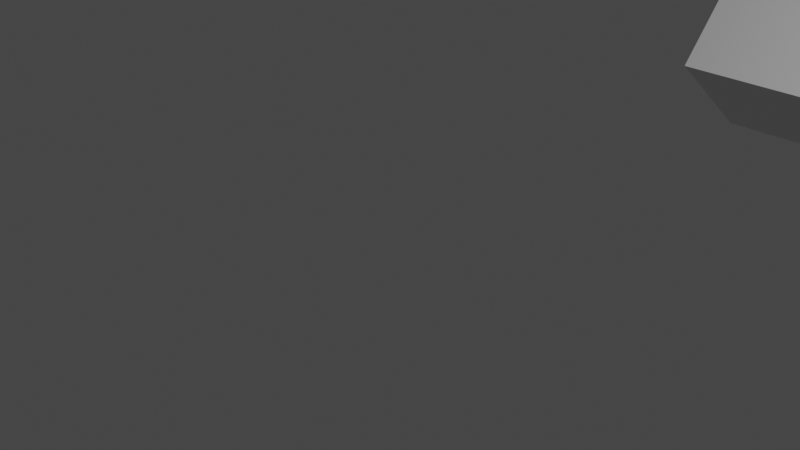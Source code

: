 # Source: 20210713_graph_editor_handles_after_key_snap_flatten_handles_0001.blend  (saved by Blender 2.93.20; exported with 4.5.12 LTS)
import bpy
from mathutils import Matrix  # noqa: F401  (used for matrix-valued properties, if any)

bpy.ops.wm.read_factory_settings(use_empty=True)
scene = bpy.context.scene
scene.name = 'Scene'

# ---- collections
col_collection = bpy.data.collections.new('Collection'); scene.collection.children.link(col_collection)

# ---- materials (node trees are filled in below, after node groups)
mat_material = bpy.data.materials.new('Material')
mat_material.alpha_threshold = 0.0
mat_material.use_transparent_shadow = False
mat_material.line_color = (0.0, 0.0, 0.0, 1.0)

# ---- material node trees
mat_material.use_nodes = True; mat_material.node_tree.nodes.clear()
_N = mat_material.node_tree.nodes; _L = mat_material.node_tree.links
n0 = _N.new('ShaderNodeOutputMaterial'); n0.name = 'Material Output'; n0.location = (300, 300)
n1 = _N.new('ShaderNodeBsdfPrincipled'); n1.name = 'Principled BSDF'; n1.location = (10, 300)
n1.distribution = 'GGX'
n1.subsurface_method = 'BURLEY'
n1.inputs[2].default_value = 0.4
n1.inputs[3].default_value = 1.45
n1.inputs[27].default_value = (0.0, 0.0, 0.0, 1.0)
n1.inputs[28].default_value = 1.0
_L.new(n1.outputs[0], n0.inputs[0])
n0.is_active_output = True

# ---- world
world_world = bpy.data.worlds.new('World'); scene.world = world_world
world_world.use_nodes = True; world_world.node_tree.nodes.clear()
_N = world_world.node_tree.nodes; _L = world_world.node_tree.links
n0 = _N.new('ShaderNodeOutputWorld'); n0.name = 'World Output'; n0.location = (300, 300)
n1 = _N.new('ShaderNodeBackground'); n1.name = 'Background'; n1.location = (10, 300)
n1.inputs[0].default_value = (0.05088, 0.05088, 0.05088, 1.0)
_L.new(n1.outputs[0], n0.inputs[0])
n0.is_active_output = True
world_world.color = (0.05088, 0.05088, 0.05088)
world_world.use_sun_shadow = False
world_world.sun_shadow_jitter_overblur = 0.0

# ---- cameras
cam_camera = bpy.data.cameras.new('Camera')
cam_camera.clip_end = 100.0
cam_camera.ortho_scale = 7.314

# ---- lights
light_light = bpy.data.lights.new('Light', 'POINT')
light_light.transmission_factor = 0.0
light_light.energy = 1000.0
light_light.shadow_soft_size = 0.1
light_light.shadow_maximum_resolution = 0.006
light_light.use_absolute_resolution = True

# ---- meshes
me_cube = bpy.data.meshes.new('Cube')
me_cube.from_pydata([(1.0, 1.0, 1.0), (1.0, 1.0, -1.0), (1.0, -1.0, 1.0), (1.0, -1.0, -1.0), (-1.0, 1.0, 1.0), (-1.0, 1.0, -1.0), (-1.0, -1.0, 1.0), (-1.0, -1.0, -1.0)], [], [(0, 4, 6, 2), (3, 2, 6, 7), (7, 6, 4, 5), (5, 1, 3, 7), (1, 0, 2, 3), (5, 4, 0, 1)])
_uv = me_cube.uv_layers.new(name='UVMap')
_uv.uv.foreach_set('vector', [0.625, 0.5, 0.875, 0.5, 0.875, 0.75, 0.625, 0.75, 0.375, 0.75, 0.625, 0.75, 0.625, 1.0, 0.375, 1.0, 0.375, 0.0, 0.625, 0.0, 0.625, 0.25, 0.375, 0.25, 0.125, 0.5, 0.375, 0.5, 0.375, 0.75, 0.125, 0.75, 0.375, 0.5, 0.625, 0.5, 0.625, 0.75, 0.375, 0.75, 0.375, 0.25, 0.625, 0.25, 0.625, 0.5, 0.375, 0.5])
me_cube.materials.append(mat_material)
me_cube.use_remesh_preserve_volume = False
me_cube.use_remesh_preserve_attributes = False
me_cube.use_mirror_vertex_groups = False
me_cube.update()

# ---- objects
ob_cube = bpy.data.objects.new('Cube', me_cube)
ob_light = bpy.data.objects.new('Light', light_light)
ob_camera = bpy.data.objects.new('Camera', cam_camera)

# ---- transforms, parenting, visibility, modifiers, constraints
ob_cube.location = (0.0, 8.0, 0.0)
ob_cube.rotation_euler = (-2.27, -0.0, 0.0)
ob_cube.lock_rotations_4d = False
ob_cube.empty_display_type = 'ARROWS'
ob_cube.lineart.crease_threshold = 0.0
ob_light.location = (4.076, 1.005, 5.904)
ob_light.rotation_euler = (0.6503, 0.05522, 1.866)
ob_light.lock_rotations_4d = False
ob_light.empty_display_type = 'ARROWS'
ob_light.color = (0.0, 0.0, 0.0, 0.0)
ob_light.lineart.crease_threshold = 0.0
ob_camera.location = (7.359, -6.926, 4.958)
ob_camera.rotation_euler = (1.109, 0.0, 0.8149)
ob_camera.lock_rotations_4d = False
ob_camera.empty_display_type = 'ARROWS'
ob_camera.color = (0.0, 0.0, 0.0, 0.0)
ob_camera.display_type = 'WIRE'
ob_camera.lineart.crease_threshold = 0.0

# ---- collection membership
col_collection.objects.link(ob_cube)
col_collection.objects.link(ob_light)
col_collection.objects.link(ob_camera)

# ---- scene / render settings (as saved in the file)
scene.camera = ob_camera
scene.frame_start = 1; scene.frame_end = 60; scene.frame_set(56)
scene.render.engine = 'BLENDER_EEVEE_NEXT'
scene.cycles.use_denoising = False
scene.cycles.samples = 128
scene.cycles.sampling_pattern = 'TABULATED_SOBOL'
scene.cycles.use_adaptive_sampling = False
scene.cycles.use_light_tree = False
scene.view_settings.view_transform = 'Filmic'
bpy.context.view_layer.update()
